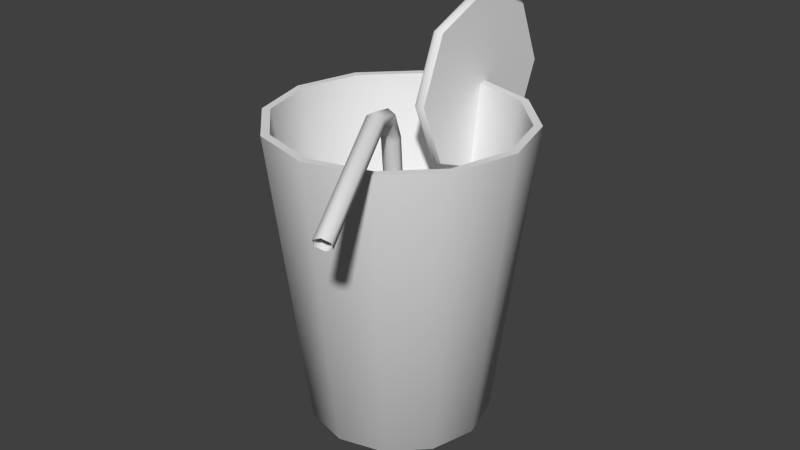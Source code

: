 # Source: stklib_orangeCocktail_a.blend  (saved by Blender 2.72.0; exported with 4.5.12 LTS)
import bpy
from mathutils import Matrix  # noqa: F401  (used for matrix-valued properties, if any)

bpy.ops.wm.read_factory_settings(use_empty=True)
scene = bpy.context.scene
scene.name = 'Scene'

# ---- collections
col_collection_1 = bpy.data.collections.new('Collection 1'); scene.collection.children.link(col_collection_1)

# ---- world
world_world = bpy.data.worlds.new('World'); scene.world = world_world
world_world.color = (0.05088, 0.05088, 0.05088)
world_world.use_sun_shadow = False
world_world.sun_shadow_jitter_overblur = 0.0
world_world.cycles.sampling_method = 'MANUAL'
world_world.cycles.sample_map_resolution = 256

# ---- meshes
me_circle_002 = bpy.data.meshes.new('Circle.002')
me_circle_002.from_pydata([(-0.05652, -0.06475, 0.02614), (-0.05758, -0.07513, -0.01938), (-0.01343, -0.09017, -0.01698), (-0.01237, -0.07979, 0.02854), (-0.04132, -0.02177, 0.01599), (-0.04238, -0.03215, -0.02954), (0.001766, -0.04719, -0.02714), (0.00283, -0.03681, 0.01839), (-0.04598, 0.05685, 0.04098), (-0.06858, 0.02999, 0.01017), (-0.02797, 0.0113, -0.003336), (-0.005363, 0.03816, 0.02747), (-0.04142, 0.09017, 0.008575), (-0.06402, 0.06331, -0.02223), (-0.02341, 0.04462, -0.03574), (-0.0008029, 0.07148, -0.004933), (0.004103, -0.0109, 0.005601), (0.0035, 0.02845, -0.01956), (0.04289, 0.01535, -0.04098), (0.04349, -0.02399, -0.01581), (0.0292, 0.0106, 0.03861), (0.02859, 0.04995, 0.01344), (0.06798, 0.03685, -0.007969), (0.06858, -0.002489, 0.0172)], [], [(4, 5, 1, 0), (5, 6, 2, 1), (6, 7, 3, 2), (7, 4, 0, 3), (0, 1, 2, 3), (7, 6, 5, 4), (12, 13, 9, 8), (13, 14, 10, 9), (14, 15, 11, 10), (15, 12, 8, 11), (8, 9, 10, 11), (15, 14, 13, 12), (20, 21, 17, 16), (21, 22, 18, 17), (22, 23, 19, 18), (23, 20, 16, 19), (16, 17, 18, 19), (23, 22, 21, 20)])
_uv = me_circle_002.uv_layers.new(name='UVMap')
_uv.uv.foreach_set('vector', [0.4407, 0.6639, 0.6089, 0.6639, 0.6089, 0.8321, 0.4407, 0.8321, 0.4407, 0.6639, 0.6089, 0.6639, 0.6089, 0.8321, 0.4407, 0.8321, 0.4407, 0.6639, 0.6089, 0.6639, 0.6089, 0.8321, 0.4407, 0.8321, 0.4407, 0.6639, 0.6089, 0.6639, 0.6089, 0.8321, 0.4407, 0.8321, 0.4407, 0.6639, 0.6089, 0.6639, 0.6089, 0.8321, 0.4407, 0.8321, 0.4407, 0.6639, 0.6089, 0.6639, 0.6089, 0.8321, 0.4407, 0.8321, 0.4407, 0.6639, 0.6089, 0.6639, 0.6089, 0.8321, 0.4407, 0.8321, 0.4407, 0.6639, 0.6089, 0.6639, 0.6089, 0.8321, 0.4407, 0.8321, 0.4407, 0.6639, 0.6089, 0.6639, 0.6089, 0.8321, 0.4407, 0.8321, 0.4407, 0.6639, 0.6089, 0.6639, 0.6089, 0.8321, 0.4407, 0.8321, 0.4407, 0.6639, 0.6089, 0.6639, 0.6089, 0.8321, 0.4407, 0.8321, 0.4407, 0.6639, 0.6089, 0.6639, 0.6089, 0.8321, 0.4407, 0.8321, 0.4407, 0.6639, 0.6089, 0.6639, 0.6089, 0.8321, 0.4407, 0.8321, 0.4407, 0.6639, 0.6089, 0.6639, 0.6089, 0.8321, 0.4407, 0.8321, 0.4407, 0.6639, 0.6089, 0.6639, 0.6089, 0.8321, 0.4407, 0.8321, 0.4407, 0.6639, 0.6089, 0.6639, 0.6089, 0.8321, 0.4407, 0.8321, 0.4407, 0.6639, 0.6089, 0.6639, 0.6089, 0.8321, 0.4407, 0.8321, 0.4407, 0.6639, 0.6089, 0.6639, 0.6089, 0.8321, 0.4407, 0.8321])
me_circle_002.use_remesh_preserve_volume = False
me_circle_002.use_remesh_preserve_attributes = False
me_circle_002.use_mirror_vertex_groups = False
me_circle_002.update()
me_circle = bpy.data.meshes.new('Circle')
me_circle.from_pydata([(0.03464, -0.02769, 0.02313), (0.02902, -0.03462, 0.02283), (0.03222, -0.04294, 0.02225), (0.04103, -0.04432, 0.02195), (0.04665, -0.03739, 0.02225), (0.04346, -0.02907, 0.02283), (0.04979, -0.0671, 0.3422), (0.04416, -0.074, 0.3417), (0.04734, -0.08226, 0.3405), (0.05614, -0.08362, 0.3399), (0.06177, -0.07671, 0.3405), (0.0586, -0.06845, 0.3417), (0.05581, -0.08276, 0.3713), (0.04957, -0.08807, 0.3678), (0.05152, -0.09314, 0.3607), (0.05971, -0.0929, 0.3572), (0.06595, -0.08759, 0.3607), (0.064, -0.08252, 0.3678), (0.06745, -0.113, 0.38), (0.06003, -0.1153, 0.3756), (0.05961, -0.1142, 0.3668), (0.06661, -0.1108, 0.3623), (0.07404, -0.1086, 0.3668), (0.07446, -0.1097, 0.3756), (0.1115, -0.2275, 0.3231), (0.1035, -0.2283, 0.3192), (0.102, -0.2244, 0.3113), (0.1084, -0.2196, 0.3074), (0.1164, -0.2188, 0.3113), (0.1179, -0.2228, 0.3192), (6.437e-10, 0.0972, 0.0), (-0.0486, 0.08418, 0.0), (-0.08418, 0.0486, 0.0), (-0.0972, -1.326e-08, 0.0), (-0.08418, -0.0486, 0.0), (-0.0486, -0.08418, 0.0), (-1.403e-08, -0.0972, 0.0), (0.0486, -0.08418, 0.0), (0.08418, -0.0486, 0.0), (0.0972, -5.42e-08, 0.0), (0.08418, 0.0486, 0.0), (0.0486, 0.08418, 0.0), (-1.996e-09, 0.1361, 0.324), (-0.06804, 0.1178, 0.324), (-0.1178, 0.06804, 0.324), (-0.1361, -9.231e-09, 0.324), (-0.1178, -0.06804, 0.324), (-0.06804, -0.1178, 0.324), (-2.254e-08, -0.1361, 0.324), (0.06804, -0.1178, 0.324), (0.1178, -0.06804, 0.324), (0.1361, -6.655e-08, 0.324), (0.1178, 0.06804, 0.324), (0.06804, 0.1178, 0.324), (-2.035e-09, 0.1274, 0.324), (-0.06369, 0.1103, 0.324), (-0.1103, 0.06369, 0.324), (-0.1274, -1.098e-08, 0.324), (-0.1103, -0.06369, 0.324), (-0.06369, -0.1103, 0.324), (-2.127e-08, -0.1274, 0.324), (0.06369, -0.1103, 0.324), (0.1103, -0.06369, 0.324), (0.1274, -6.463e-08, 0.324), (0.1103, 0.06369, 0.324), (0.06369, 0.1103, 0.324), (1.365e-09, 0.08657, -0.007869), (-0.04329, 0.07497, -0.007869), (-0.07497, 0.04329, -0.007869), (-0.08657, -1.436e-08, -0.007869), (-0.07497, -0.04329, -0.007869), (-0.04329, -0.07497, -0.007869), (-1.171e-08, -0.08657, -0.007869), (0.04329, -0.07497, -0.007869), (0.07497, -0.04329, -0.007869), (0.08657, -5.083e-08, -0.007869), (0.07497, 0.04329, -0.007869), (0.04329, 0.07497, -0.007869), (8.047e-10, -2.494e-08, -0.007869), (0.003394, 0.2259, 0.324), (0.003394, 0.1976, 0.3923), (0.003394, 0.1293, 0.4207), (0.003394, 0.06093, 0.3923), (0.003394, 0.03262, 0.324), (0.003394, 0.06093, 0.2557), (0.003394, 0.1293, 0.2273), (0.003394, 0.1976, 0.2557), (0.003586, 0.1293, 0.324), (-0.007702, 0.1293, 0.2273), (-0.007702, 0.06093, 0.2557), (-0.007702, 0.03262, 0.324), (-0.007702, 0.06093, 0.3923), (-0.007702, 0.1293, 0.4207), (-0.007702, 0.1976, 0.3923), (-0.007702, 0.2259, 0.324), (-0.007702, 0.1976, 0.2557), (-0.007894, 0.1293, 0.324), (-1.256e-09, 0.07862, 0.009666), (-0.03931, 0.06809, 0.009666), (-0.06809, 0.03931, 0.009666), (-0.07862, -6.78e-09, 0.009666), (-0.06809, -0.03931, 0.009666), (-0.03931, -0.06809, 0.009666), (-1.313e-08, -0.07862, 0.009666), (0.03931, -0.06809, 0.009666), (0.06809, -0.03931, 0.009666), (0.07862, -3.989e-08, 0.009666), (0.06809, 0.03931, 0.009666), (0.03931, 0.06809, 0.009666), (-1.863e-09, -1.366e-08, 0.009666), (-0.002165, 0.2, 0.2533), (-0.002165, 0.2293, 0.324), (-0.002165, 0.1293, 0.224), (-0.002165, 0.05857, 0.2533), (-0.002165, 0.02928, 0.324), (-0.002165, 0.05857, 0.3947), (-0.002165, 0.1293, 0.424), (-0.002165, 0.2, 0.3947)], [], [(0, 6, 11, 5), (5, 11, 10, 4), (4, 10, 9, 3), (3, 9, 8, 2), (2, 8, 7, 1), (1, 7, 6, 0), (6, 12, 17, 11), (11, 17, 16, 10), (10, 16, 15, 9), (9, 15, 14, 8), (8, 14, 13, 7), (7, 13, 12, 6), (12, 18, 23, 17), (17, 23, 22, 16), (16, 22, 21, 15), (15, 21, 20, 14), (14, 20, 19, 13), (13, 19, 18, 12), (18, 24, 29, 23), (23, 29, 28, 22), (22, 28, 27, 21), (21, 27, 26, 20), (20, 26, 25, 19), (19, 25, 24, 18), (41, 30, 42, 53), (40, 41, 53, 52), (39, 40, 52, 51), (38, 39, 51, 50), (37, 38, 50, 49), (36, 37, 49, 48), (35, 36, 48, 47), (34, 35, 47, 46), (33, 34, 46, 45), (32, 33, 45, 44), (31, 32, 44, 43), (30, 31, 43, 42), (53, 42, 54, 65), (52, 53, 65, 64), (51, 52, 64, 63), (50, 51, 63, 62), (49, 50, 62, 61), (48, 49, 61, 60), (47, 48, 60, 59), (46, 47, 59, 58), (45, 46, 58, 57), (44, 45, 57, 56), (43, 44, 56, 55), (42, 43, 55, 54), (30, 41, 77, 66), (41, 40, 76, 77), (40, 39, 75, 76), (39, 38, 74, 75), (38, 37, 73, 74), (37, 36, 72, 73), (36, 35, 71, 72), (35, 34, 70, 71), (34, 33, 69, 70), (33, 32, 68, 69), (32, 31, 67, 68), (31, 30, 66, 67), (66, 77, 78), (77, 76, 78), (76, 75, 78), (75, 74, 78), (74, 73, 78), (73, 72, 78), (72, 71, 78), (71, 70, 78), (70, 69, 78), (69, 68, 78), (68, 67, 78), (67, 66, 78), (94, 96, 93), (93, 96, 92), (92, 96, 91), (91, 96, 90), (90, 96, 89), (89, 96, 88), (88, 96, 95), (95, 96, 94), (86, 79, 87), (85, 86, 87), (84, 85, 87), (83, 84, 87), (82, 83, 87), (81, 82, 87), (80, 81, 87), (79, 80, 87), (110, 95, 94, 111), (112, 88, 95, 110), (113, 89, 88, 112), (114, 90, 89, 113), (115, 91, 90, 114), (116, 92, 91, 115), (117, 93, 92, 116), (111, 94, 93, 117), (65, 54, 97, 108), (64, 65, 108, 107), (63, 64, 107, 106), (62, 63, 106, 105), (61, 62, 105, 104), (60, 61, 104, 103), (59, 60, 103, 102), (58, 59, 102, 101), (57, 58, 101, 100), (56, 57, 100, 99), (55, 56, 99, 98), (54, 55, 98, 97), (108, 97, 109), (107, 108, 109), (106, 107, 109), (105, 106, 109), (104, 105, 109), (103, 104, 109), (102, 103, 109), (101, 102, 109), (100, 101, 109), (99, 100, 109), (98, 99, 109), (97, 98, 109), (85, 112, 110, 86), (84, 113, 112, 85), (83, 114, 113, 84), (82, 115, 114, 83), (81, 116, 115, 82), (80, 117, 116, 81), (79, 111, 117, 80), (86, 110, 111, 79)])
me_circle.polygons.foreach_set('use_smooth', [True] * 128)
_k = set([(42, 43), (42, 53), (43, 44), (44, 45), (45, 46), (46, 47), (47, 48), (48, 49), (49, 50), (50, 51), (51, 52), (52, 53), (54, 55), (54, 65), (55, 56), (56, 57), (57, 58), (58, 59), (59, 60), (60, 61), (61, 62), (62, 63), (63, 64), (64, 65), (79, 80), (79, 86), (80, 81), (81, 82), (82, 83), (83, 84), (84, 85), (85, 86), (88, 89), (88, 95), (89, 90), (90, 91), (91, 92), (92, 93), (93, 94), (94, 95)])
me_circle.attributes.new('sharp_edge', 'BOOLEAN', 'EDGE').data.foreach_set('value', [ (min(e.vertices), max(e.vertices)) in _k for e in me_circle.edges])
_uv = me_circle.uv_layers.new(name='UVMap')
_uv.uv.foreach_set('vector', [-1.193, 0.3119, 0.6393, 0.3219, 0.6446, 0.3716, -1.191, 0.3666, -1.191, 0.3666, 0.6446, 0.3716, 0.6582, 0.4197, -1.188, 0.4195, -1.188, 0.4195, 0.6582, 0.4197, 0.6656, 0.4738, -1.186, 0.4694, -1.184, 0.1545, 0.6673, 0.1703, 0.6592, 0.2243, -1.186, 0.2044, -1.186, 0.2044, 0.6592, 0.2243, 0.6451, 0.2722, -1.19, 0.2573, -1.19, 0.2573, 0.6451, 0.2722, 0.6393, 0.3219, -1.193, 0.3119, 0.6393, 0.3219, 0.802, 0.3228, 0.8008, 0.3672, 0.6446, 0.3716, 0.6446, 0.3716, 0.8008, 0.3672, 0.8023, 0.4149, 0.6582, 0.4197, 0.6582, 0.4197, 0.8023, 0.4149, 0.8019, 0.4732, 0.6656, 0.4738, 0.6673, 0.1703, 0.8035, 0.1724, 0.8033, 0.2306, 0.6592, 0.2243, 0.6592, 0.2243, 0.8033, 0.2306, 0.8013, 0.2783, 0.6451, 0.2722, 0.6451, 0.2722, 0.8013, 0.2783, 0.802, 0.3228, 0.6393, 0.3219, 0.802, 0.3228, 0.9613, 0.3236, 0.9587, 0.3745, 0.8008, 0.3672, 0.8008, 0.3672, 0.9587, 0.3745, 0.9527, 0.4283, 0.8023, 0.4149, 0.8023, 0.4149, 0.9527, 0.4283, 0.9466, 0.4864, 0.8019, 0.4732, 0.8035, 0.1724, 0.9484, 0.1608, 0.9538, 0.2189, 0.8033, 0.2306, 0.8033, 0.2306, 0.9538, 0.2189, 0.9593, 0.2727, 0.8013, 0.2783, 0.8013, 0.2783, 0.9593, 0.2727, 0.9613, 0.3236, 0.802, 0.3228, 0.9613, 0.3236, 1.793, 0.3282, 1.791, 0.389, 0.9587, 0.3745, 0.9587, 0.3745, 1.791, 0.389, 1.787, 0.4438, 0.9527, 0.4283, 0.9527, 0.4283, 1.787, 0.4438, 1.784, 0.5018, 0.9466, 0.4864, 0.9484, 0.1608, 1.786, 0.1545, 1.788, 0.2125, 0.9538, 0.2189, 0.9538, 0.2189, 1.788, 0.2125, 1.791, 0.2673, 0.9593, 0.2727, 0.9593, 0.2727, 1.791, 0.2673, 1.793, 0.3282, 0.9613, 0.3236, 0.6786, 0.02371, 0.5, 0.02371, 0.5, 1.0, 0.75, 1.0, 0.8093, 0.02371, 0.6786, 0.02371, 0.75, 1.0, 0.933, 1.0, 0.8571, 0.02371, 0.8093, 0.02371, 0.933, 1.0, 1.0, 1.0, 0.8093, 0.02371, 0.8571, 0.02371, 1.0, 1.0, 0.933, 1.0, 0.6786, 0.02371, 0.8093, 0.02371, 0.933, 1.0, 0.75, 1.0, 0.5, 0.02371, 0.6786, 0.02371, 0.75, 1.0, 0.5, 1.0, 0.3214, 0.02371, 0.5, 0.02371, 0.5, 1.0, 0.25, 1.0, 0.1907, 0.02371, 0.3214, 0.02371, 0.25, 1.0, 0.06699, 1.0, 0.1429, 0.02371, 0.1907, 0.02371, 0.06699, 1.0, 0.0, 1.0, 0.1907, 0.02371, 0.1429, 0.02371, 0.0, 1.0, 0.06699, 1.0, 0.3214, 0.02371, 0.1907, 0.02371, 0.06699, 1.0, 0.25, 1.0, 0.5, 0.02371, 0.3214, 0.02371, 0.25, 1.0, 0.5, 1.0, 0.75, 1.0, 0.5, 1.0, 0.5, 1.0, 0.734, 1.0, 0.933, 1.0, 0.75, 1.0, 0.734, 1.0, 0.9053, 1.0, 1.0, 1.0, 0.933, 1.0, 0.9053, 1.0, 0.968, 1.0, 0.933, 1.0, 1.0, 1.0, 0.968, 1.0, 0.9053, 1.0, 0.75, 1.0, 0.933, 1.0, 0.9053, 1.0, 0.734, 1.0, 0.5, 1.0, 0.75, 1.0, 0.734, 1.0, 0.5, 1.0, 0.25, 1.0, 0.5, 1.0, 0.5, 1.0, 0.266, 1.0, 0.06699, 1.0, 0.25, 1.0, 0.266, 1.0, 0.0947, 1.0, 0.0, 1.0, 0.06699, 1.0, 0.0947, 1.0, 0.032, 1.0, 0.06699, 1.0, 0.0, 1.0, 0.032, 1.0, 0.0947, 1.0, 0.25, 1.0, 0.06699, 1.0, 0.0947, 1.0, 0.266, 1.0, 0.5, 1.0, 0.25, 1.0, 0.266, 1.0, 0.5, 1.0, 0.5, 0.02371, 0.6786, 0.02371, 0.659, 0.0, 0.5, 0.0, 0.6786, 0.02371, 0.8093, 0.02371, 0.7755, 0.0, 0.659, 0.0, 0.8093, 0.02371, 0.8571, 0.02371, 0.8181, 0.0, 0.7755, 0.0, 0.8571, 0.02371, 0.8093, 0.02371, 0.7755, 0.0, 0.8181, 0.0, 0.8093, 0.02371, 0.6786, 0.02371, 0.659, 0.0, 0.7755, 0.0, 0.6786, 0.02371, 0.5, 0.02371, 0.5, 0.0, 0.659, 0.0, 0.5, 0.02371, 0.3214, 0.02371, 0.341, 0.0, 0.5, 0.0, 0.3214, 0.02371, 0.1907, 0.02371, 0.2245, 0.0, 0.341, 0.0, 0.1907, 0.02371, 0.1429, 0.02371, 0.1819, 0.0, 0.2245, 0.0, 0.1429, 0.02371, 0.1907, 0.02371, 0.2245, 0.0, 0.1819, 0.0, 0.1907, 0.02371, 0.3214, 0.02371, 0.341, 0.0, 0.2245, 0.0, 0.3214, 0.02371, 0.5, 0.02371, 0.5, 0.0, 0.341, 0.0, 0.5, 0.0, 0.659, 0.0, 0.5, 0.0, 0.659, 0.0, 0.7755, 0.0, 0.5, 0.0, 0.7755, 0.0, 0.8181, 0.0, 0.5, 0.0, 0.8181, 0.0, 0.7755, 0.0, 0.5, 0.0, 0.7755, 0.0, 0.659, 0.0, 0.5, 0.0, 0.659, 0.0, 0.5, 0.0, 0.5, 0.0, 0.5, 0.0, 0.341, 0.0, 0.5, 0.0, 0.341, 0.0, 0.2245, 0.0, 0.5, 0.0, 0.2245, 0.0, 0.1819, 0.0, 0.5, 0.0, 0.1819, 0.0, 0.2245, 0.0, 0.5, 0.0, 0.2245, 0.0, 0.341, 0.0, 0.5, 0.0, 0.341, 0.0, 0.5, 0.0, 0.5, 0.0, 0.9102, 0.4494, 0.4973, 0.4494, 0.7953, 0.1526, 0.7953, 0.1526, 0.4973, 0.4494, 0.4973, 0.03225, 0.4973, 0.03225, 0.4973, 0.4494, 0.2016, 0.1549, 0.2016, 0.1549, 0.4973, 0.4494, 0.08204, 0.4494, 0.08204, 0.4494, 0.4973, 0.4494, 0.2016, 0.1549, 0.2016, 0.1549, 0.4973, 0.4494, 0.4973, 0.03263, 0.4973, 0.03263, 0.4973, 0.4494, 0.7953, 0.1526, 0.7953, 0.1526, 0.4973, 0.4494, 0.9102, 0.4494, 0.7953, 0.1526, 0.9102, 0.4494, 0.4973, 0.4494, 0.4973, 0.03263, 0.7953, 0.1526, 0.4973, 0.4494, 0.2016, 0.1549, 0.4973, 0.03263, 0.4973, 0.4494, 0.08204, 0.4494, 0.2016, 0.1549, 0.4973, 0.4494, 0.2016, 0.1549, 0.08204, 0.4494, 0.4973, 0.4494, 0.4973, 0.03225, 0.2016, 0.1549, 0.4973, 0.4494, 0.7953, 0.1526, 0.4973, 0.03225, 0.4973, 0.4494, 0.9102, 0.4494, 0.7953, 0.1526, 0.4973, 0.4494, 1.196, 0.7329, 1.196, 0.7503, 0.8479, 0.7503, 0.8479, 0.7329, 1.544, 0.7329, 1.544, 0.7503, 1.196, 0.7503, 1.196, 0.7329, 1.892, 0.7329, 1.892, 0.7503, 1.544, 0.7503, 1.544, 0.7329, -0.5438, 0.7329, -0.5438, 0.7503, -0.8917, 0.7503, -0.8917, 0.7329, -0.1959, 0.7329, -0.1959, 0.7503, -0.5438, 0.7503, -0.5438, 0.7329, 0.1521, 0.7329, 0.1521, 0.7503, -0.1959, 0.7503, -0.1959, 0.7329, 0.5, 0.7329, 0.5, 0.7503, 0.1521, 0.7503, 0.1521, 0.7329, 0.8479, 0.7329, 0.8479, 0.7503, 0.5, 0.7503, 0.5, 0.7329, 0.734, 1.0, 0.5, 1.0, 0.5, 0.05284, 0.6444, 0.05284, 0.9053, 1.0, 0.734, 1.0, 0.6444, 0.05284, 0.7502, 0.05284, 0.968, 1.0, 0.9053, 1.0, 0.7502, 0.05284, 0.7889, 0.05284, 0.9053, 1.0, 0.968, 1.0, 0.7889, 0.05284, 0.7502, 0.05284, 0.734, 1.0, 0.9053, 1.0, 0.7502, 0.05284, 0.6444, 0.05284, 0.5, 1.0, 0.734, 1.0, 0.6444, 0.05284, 0.5, 0.05284, 0.266, 1.0, 0.5, 1.0, 0.5, 0.05284, 0.3556, 0.05284, 0.0947, 1.0, 0.266, 1.0, 0.3556, 0.05284, 0.2498, 0.05284, 0.032, 1.0, 0.0947, 1.0, 0.2498, 0.05284, 0.2111, 0.05284, 0.0947, 1.0, 0.032, 1.0, 0.2111, 0.05284, 0.2498, 0.05284, 0.266, 1.0, 0.0947, 1.0, 0.2498, 0.05284, 0.3556, 0.05284, 0.5, 1.0, 0.266, 1.0, 0.3556, 0.05284, 0.5, 0.05284, 0.6444, 0.05284, 0.5, 0.05284, 0.5, 0.05284, 0.7502, 0.05284, 0.6444, 0.05284, 0.5, 0.05284, 0.7889, 0.05284, 0.7502, 0.05284, 0.5, 0.05284, 0.7502, 0.05284, 0.7889, 0.05284, 0.5, 0.05284, 0.6444, 0.05284, 0.7502, 0.05284, 0.5, 0.05284, 0.5, 0.05284, 0.6444, 0.05284, 0.5, 0.05284, 0.3556, 0.05284, 0.5, 0.05284, 0.5, 0.05284, 0.2498, 0.05284, 0.3556, 0.05284, 0.5, 0.05284, 0.2111, 0.05284, 0.2498, 0.05284, 0.5, 0.05284, 0.2498, 0.05284, 0.2111, 0.05284, 0.5, 0.05284, 0.3556, 0.05284, 0.2498, 0.05284, 0.5, 0.05284, 0.5, 0.05284, 0.3556, 0.05284, 0.5, 0.05284, 1.544, 0.6981, 1.544, 0.7329, 1.196, 0.7329, 1.196, 0.6981, 1.892, 0.6981, 1.892, 0.7329, 1.544, 0.7329, 1.544, 0.6981, -0.5438, 0.6981, -0.5438, 0.7329, -0.8917, 0.7329, -0.8917, 0.6981, -0.1959, 0.6981, -0.1959, 0.7329, -0.5438, 0.7329, -0.5438, 0.6981, 0.1521, 0.6981, 0.1521, 0.7329, -0.1959, 0.7329, -0.1959, 0.6981, 0.5, 0.6981, 0.5, 0.7329, 0.1521, 0.7329, 0.1521, 0.6981, 0.8479, 0.6981, 0.8479, 0.7329, 0.5, 0.7329, 0.5, 0.6981, 1.196, 0.6981, 1.196, 0.7329, 0.8479, 0.7329, 0.8479, 0.6981])
me_circle.use_remesh_preserve_volume = False
me_circle.use_remesh_preserve_attributes = False
me_circle.use_mirror_vertex_groups = False
me_circle.update()

# ---- objects
ob_stklib_orangecocktail_a_ice = bpy.data.objects.new('stklib_orangeCocktail_a_ice', me_circle_002)
ob_stklib_orangecocktail_a_main = bpy.data.objects.new('stklib_orangeCocktail_a_main', me_circle)

# ---- transforms, parenting, visibility, modifiers, constraints
ob_stklib_orangecocktail_a_ice.location = (0.008677, -0.003361, 0.1644)
ob_stklib_orangecocktail_a_ice.scale = (0.02059, 0.142, 0.0349)
ob_stklib_orangecocktail_a_ice.lineart.crease_threshold = 0.0
_m = ob_stklib_orangecocktail_a_ice.modifiers.new('EdgeSplit', 'EDGE_SPLIT')
_m.split_angle = 0.8378
_m.use_edge_angle = False
ob_stklib_orangecocktail_a_main.location = (0.0, 0.0, 0.0)
ob_stklib_orangecocktail_a_main.lineart.crease_threshold = 0.0
_m = ob_stklib_orangecocktail_a_main.modifiers.new('EdgeSplit', 'EDGE_SPLIT')
_m.split_angle = 0.8378
_m.use_edge_angle = False

# ---- collection membership
col_collection_1.objects.link(ob_stklib_orangecocktail_a_ice)
col_collection_1.objects.link(ob_stklib_orangecocktail_a_main)

# ---- scene / render settings (as saved in the file)
scene.frame_start = 1; scene.frame_end = 250; scene.frame_set(4773)
scene.render.engine = 'BLENDER_EEVEE_NEXT'
scene.render.resolution_percentage = 50
scene.render.dither_intensity = 0.0
scene.cycles.use_denoising = False
scene.cycles.samples = 10
scene.cycles.sampling_pattern = 'TABULATED_SOBOL'
scene.cycles.light_sampling_threshold = 0.0
scene.cycles.use_adaptive_sampling = False
scene.cycles.use_light_tree = False
scene.cycles.blur_glossy = 0.0
scene.cycles.pixel_filter_type = 'GAUSSIAN'
scene.cycles.sample_clamp_indirect = 0.0
scene.view_settings.view_transform = 'Standard'
bpy.context.view_layer.update()

# ---- added for rendering (the .blend has no active camera and no usable light): camera, sun
cam_auto = bpy.data.cameras.new('AutoCamera')
cam_auto.lens = 50.0
cam_auto.sensor_width = 36.0
cam_auto.clip_end = 1000.0
ob_auto_camera = bpy.data.objects.new('AutoCamera', cam_auto)
scene.collection.objects.link(ob_auto_camera)
ob_auto_camera.location = (0.634294, -0.760681, 0.715501)
ob_auto_camera.rotation_euler = (1.09748, -7.21219e-08, 0.694738)
scene.camera = ob_auto_camera
light_auto_sun = bpy.data.lights.new('AutoSun', 'SUN')
light_auto_sun.energy = 3.0
light_auto_sun.angle = 0.0523599
ob_auto_sun = bpy.data.objects.new('AutoSun', light_auto_sun)
scene.collection.objects.link(ob_auto_sun)
ob_auto_sun.rotation_euler = (0.872665, 0.174533, 0.523599)
bpy.context.view_layer.update()
